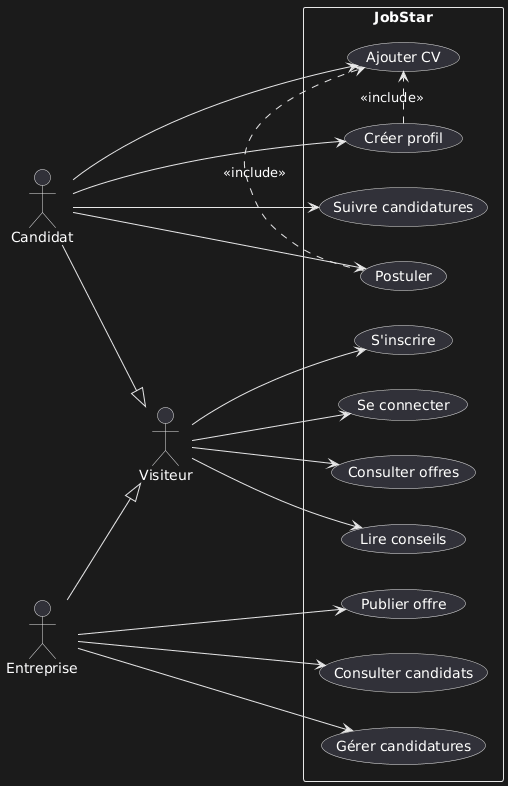

The diagram above was rendered by PlantUML. Its source (embedded in the PNG):
@startuml
left to right direction

actor "Visiteur" as V
actor "Candidat" as C
actor "Entreprise" as E

rectangle "JobStar" {
  
  ' Cas d'utilisation publics
  usecase "Consulter offres" as UC1
  usecase "Lire conseils" as UC2
  usecase "S'inscrire" as UC3
  usecase "Se connecter" as UC4
  
  ' Cas candidat
  usecase "Créer profil" as UC5
  usecase "Ajouter CV" as UC6
  usecase "Postuler" as UC7
  usecase "Suivre candidatures" as UC8
  
  ' Cas entreprise
  usecase "Publier offre" as UC9
  usecase "Consulter candidats" as UC10
  usecase "Gérer candidatures" as UC11
}

' Relations Visiteur
V --> UC1
V --> UC2
V --> UC3
V --> UC4

' Relations Candidat
C --|> V
C --> UC5
C --> UC6
C --> UC7
C --> UC8

' Relations Entreprise
E --|> V
E --> UC9
E --> UC10
E --> UC11

' Dépendances
UC7 .> UC6 : <<include>>
UC5 .> UC6 : <<include>>
@enduml